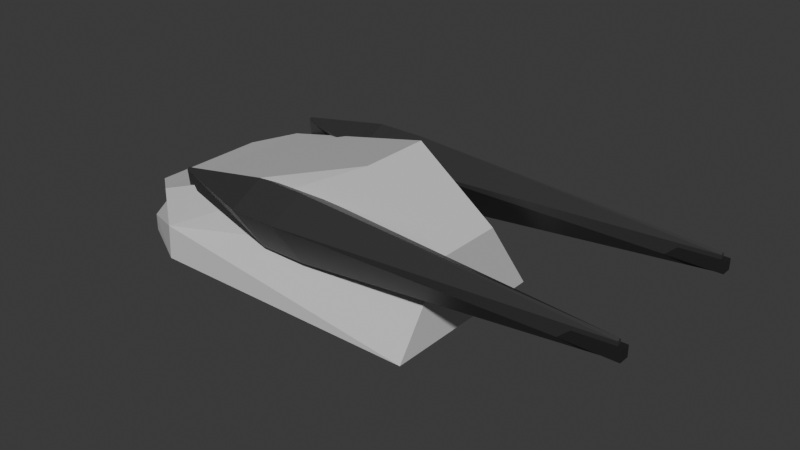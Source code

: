 # Source: AAgun.blend  (saved by Blender 4.1.24; exported with 4.5.12 LTS)
import bpy
from mathutils import Matrix  # noqa: F401  (used for matrix-valued properties, if any)

bpy.ops.wm.read_factory_settings(use_empty=True)
scene = bpy.context.scene
scene.name = 'Scene'

# ---- collections
col_collection = bpy.data.collections.new('Collection'); scene.collection.children.link(col_collection)

# ---- materials (node trees are filled in below, after node groups)
mat_material_007 = bpy.data.materials.new('Material.007')
mat_material_007.use_transparent_shadow = False
mat_material_006 = bpy.data.materials.new('Material.006')
mat_material_006.use_transparent_shadow = False
mat_material_002 = bpy.data.materials.new('Material.002')
mat_material_001 = bpy.data.materials.new('Material.001')
mat_material_001.use_transparent_shadow = False

# ---- material node trees
mat_material_007.use_nodes = True; mat_material_007.node_tree.nodes.clear()
_N = mat_material_007.node_tree.nodes; _L = mat_material_007.node_tree.links
n0 = _N.new('ShaderNodeBsdfPrincipled'); n0.name = 'Principled BSDF'; n0.location = (10, 300)
n0.inputs[0].default_value = (0.6653, 0.6653, 0.6653, 1.0)
n1 = _N.new('ShaderNodeOutputMaterial'); n1.name = 'Material Output'; n1.location = (300, 300)
_L.new(n0.outputs[0], n1.inputs[0])
n1.is_active_output = True
mat_material_006.use_nodes = True; mat_material_006.node_tree.nodes.clear()
_N = mat_material_006.node_tree.nodes; _L = mat_material_006.node_tree.links
n0 = _N.new('ShaderNodeBsdfPrincipled'); n0.name = 'Principled BSDF'; n0.location = (10, 300)
n0.inputs[0].default_value = (0.03638, 0.03638, 0.03638, 1.0)
n1 = _N.new('ShaderNodeOutputMaterial'); n1.name = 'Material Output'; n1.location = (300, 300)
_L.new(n0.outputs[0], n1.inputs[0])
n1.is_active_output = True
mat_material_002.use_nodes = True; mat_material_002.node_tree.nodes.clear()
_N = mat_material_002.node_tree.nodes; _L = mat_material_002.node_tree.links
n0 = _N.new('ShaderNodeBsdfPrincipled'); n0.name = 'Principled BSDF'; n0.location = (10, 300)
n0.inputs[0].default_value = (0.01754, 0.01754, 0.01754, 1.0)
n1 = _N.new('ShaderNodeOutputMaterial'); n1.name = 'Material Output'; n1.location = (300, 300)
_L.new(n0.outputs[0], n1.inputs[0])
n1.is_active_output = True
mat_material_001.use_nodes = True; mat_material_001.node_tree.nodes.clear()
_N = mat_material_001.node_tree.nodes; _L = mat_material_001.node_tree.links
n0 = _N.new('ShaderNodeBsdfPrincipled'); n0.name = 'Principled BSDF'; n0.location = (10, 300)
n0.inputs[0].default_value = (0.03638, 0.03638, 0.03638, 1.0)
n1 = _N.new('ShaderNodeOutputMaterial'); n1.name = 'Material Output'; n1.location = (300, 300)
_L.new(n0.outputs[0], n1.inputs[0])
n1.is_active_output = True

# ---- world
world_world = bpy.data.worlds.new('World'); scene.world = world_world
world_world.use_nodes = True; world_world.node_tree.nodes.clear()
_N = world_world.node_tree.nodes; _L = world_world.node_tree.links
n0 = _N.new('ShaderNodeOutputWorld'); n0.name = 'World Output'; n0.location = (300, 300)
n1 = _N.new('ShaderNodeBackground'); n1.name = 'Background'; n1.location = (10, 300)
n1.inputs[0].default_value = (0.05088, 0.05088, 0.05088, 1.0)
_L.new(n1.outputs[0], n0.inputs[0])
n0.is_active_output = True
world_world.color = (0.05088, 0.05088, 0.05088)
world_world.use_sun_shadow = False
world_world.sun_shadow_jitter_overblur = 0.0

# ---- meshes
me_cube_051 = bpy.data.meshes.new('Cube.051')
me_cube_051.from_pydata([(1.738, -0.8266, -1.0), (1.738, -0.3282, -0.2822), (1.738, 0.8266, -1.0), (1.738, 0.3282, -0.2822), (1.0, 0.3282, 0.2681), (1.0, -0.3282, 0.2681), (-0.9086, -0.8266, -1.0), (-1.439, -0.5396, -1.002), (-0.9101, -0.8103, -0.6864), (-1.259, -0.5396, -0.6478), (-1.439, -0.5396, -0.8458), (-1.439, 0.5396, -1.002), (-0.9086, 0.8266, -1.0), (-1.259, 0.5396, -0.6478), (-0.9101, 0.8103, -0.6864), (-1.439, 0.5396, -0.8458), (-1.259, -0.5396, -0.4267), (-0.9113, -0.8045, -0.3241), (-1.259, 0.5396, -0.4267), (-0.9113, 0.8045, -0.3241)], [], [(0, 1, 8, 6), (3, 14, 19, 4), (2, 3, 1, 0), (13, 9, 16, 18), (7, 10, 15, 11), (8, 1, 5, 17), (12, 14, 3, 2), (4, 19, 17, 5), (1, 3, 4, 5), (8, 9, 10), (13, 14, 15), (12, 6, 7, 11), (6, 8, 10, 7), (9, 13, 15, 10), (14, 12, 11, 15), (17, 19, 18, 16), (8, 17, 16, 9), (19, 14, 13, 18), (12, 2, 0, 6)])
_uv = me_cube_051.uv_layers.new(name='UVMap')
_uv.uv.foreach_set('vector', [0.1526, 0.7662, 0.162, 0.7622, 0.1529, 0.7995, 0.1526, 0.8013, 0.6285, 0.836, 0.6376, 0.7993, 0.6375, 0.7997, 0.6285, 0.836, 0.6379, 0.836, 0.6285, 0.836, 0.616, 0.836, 0.6065, 0.836, 0.1822, 0.8003, 0.1543, 0.8003, 0.1543, 0.7993, 0.1822, 0.7993, 0.1543, 0.802, 0.1543, 0.8013, 0.1822, 0.8013, 0.1822, 0.802, 0.6068, 0.7993, 0.616, 0.836, 0.616, 0.836, 0.607, 0.7997, 0.1839, 0.8013, 0.1836, 0.7995, 0.1745, 0.7622, 0.1839, 0.7662, 0.1745, 0.7591, 0.1835, 0.7971, 0.153, 0.7971, 0.162, 0.7591, 0.616, 0.836, 0.6285, 0.836, 0.6285, 0.836, 0.616, 0.836, 0.6068, 0.7993, 0.6066, 0.7983, 0.6065, 0.7981, 0.6379, 0.7983, 0.6376, 0.7993, 0.6379, 0.7981, 0.6379, 0.7993, 0.6065, 0.7993, 0.6083, 0.7981, 0.6362, 0.7981, 0.1526, 0.8013, 0.1529, 0.7995, 0.1543, 0.8013, 0.1543, 0.802, 0.1543, 0.8003, 0.1822, 0.8003, 0.1822, 0.8013, 0.1543, 0.8013, 0.1836, 0.7995, 0.1839, 0.8013, 0.1822, 0.802, 0.1822, 0.8013, 0.153, 0.7971, 0.1835, 0.7971, 0.1822, 0.7993, 0.1543, 0.7993, 0.6068, 0.7993, 0.607, 0.7997, 0.6065, 0.7981, 0.6065, 0.7981, 0.6375, 0.7997, 0.6376, 0.7993, 0.6379, 0.7981, 0.6379, 0.7981, 0.6379, 0.7993, 0.6379, 0.836, 0.6065, 0.836, 0.6065, 0.7993])
me_cube_051.materials.append(mat_material_007)
me_cube_051.update()
me_cube_001 = bpy.data.meshes.new('Cube.001')
me_cube_001.from_pydata([(-1.0, -1.45, -0.5637), (-1.0, -1.0, 1.0), (-1.0, 1.0, -1.0), (-1.0, 0.5497, 1.436), (1.0, -1.45, -0.5637), (1.0, -1.0, 1.0), (1.0, 1.0, -1.0), (1.0, 0.5497, 1.436), (13.97, -0.393, 0.4936), (13.97, 0.05733, -0.05733), (13.97, -0.5076, 0.379), (13.97, -0.5076, 0.4936), (-5.004, 0.05733, -0.05733), (-5.004, -0.5076, 0.379), (-5.004, -0.5076, 0.4936), (-5.004, -0.393, 0.4936), (-1.0, 1.4, 1.757), (-1.0, 1.85, -0.6789), (1.0, 1.85, -0.6789), (1.0, 1.4, 1.757)], [], [(1, 3, 15, 14), (7, 6, 18, 19), (7, 5, 11, 8), (4, 5, 1, 0), (2, 6, 4, 0), (7, 3, 1, 5), (9, 8, 11, 10), (6, 7, 8, 9), (5, 4, 10, 11), (4, 6, 9, 10), (13, 14, 15, 12), (2, 0, 13, 12), (3, 2, 12, 15), (0, 1, 14, 13), (17, 16, 19, 18), (6, 2, 17, 18), (3, 7, 19, 16), (2, 3, 16, 17)])
_uv = me_cube_001.uv_layers.new(name='UVMap')
_uv.uv.foreach_set('vector', [0.875, 0.75, 0.875, 0.5, 0.875, 0.5, 0.875, 0.75, 0.625, 0.5, 0.375, 0.5, 0.375, 0.5, 0.625, 0.5, 0.625, 0.5, 0.625, 0.75, 0.625, 0.75, 0.625, 0.5, 0.375, 0.75, 0.625, 0.75, 0.625, 1.0, 0.375, 1.0, 0.125, 0.5, 0.375, 0.5, 0.375, 0.75, 0.125, 0.75, 0.625, 0.5, 0.875, 0.5, 0.875, 0.75, 0.625, 0.75, 0.375, 0.5, 0.625, 0.5, 0.625, 0.75, 0.375, 0.75, 0.375, 0.5, 0.625, 0.5, 0.625, 0.5, 0.375, 0.5, 0.625, 0.75, 0.375, 0.75, 0.375, 0.75, 0.625, 0.75, 0.375, 0.75, 0.375, 0.5, 0.375, 0.5, 0.375, 0.75, 0.375, 0.0, 0.625, 0.0, 0.625, 0.25, 0.375, 0.25, 0.125, 0.5, 0.125, 0.75, 0.125, 0.75, 0.125, 0.5, 0.625, 0.25, 0.375, 0.25, 0.375, 0.25, 0.625, 0.25, 0.375, 1.0, 0.625, 1.0, 0.625, 1.0, 0.375, 1.0, 0.375, 0.25, 0.625, 0.25, 0.625, 0.5, 0.375, 0.5, 0.375, 0.5, 0.125, 0.5, 0.125, 0.5, 0.375, 0.5, 0.875, 0.5, 0.625, 0.5, 0.625, 0.5, 0.875, 0.5, 0.375, 0.25, 0.625, 0.25, 0.625, 0.25, 0.375, 0.25])
me_cube_001.materials.append(mat_material_006)
me_cube_001.update()
me_cube_002 = bpy.data.meshes.new('Cube.002')
me_cube_002.from_pydata([(0.3063, -0.1047, 0.009536), (0.3063, -0.1047, 0.2189), (0.3063, 0.1047, 0.009536), (0.3063, 0.1047, 0.2189), (6.83, -0.1047, 0.009536), (6.83, -0.1047, 0.2189), (6.83, 0.1047, 0.009536), (6.83, 0.1047, 0.2189)], [], [(0, 1, 3, 2), (2, 3, 7, 6), (6, 7, 5, 4), (4, 5, 1, 0), (2, 6, 4, 0), (7, 3, 1, 5)])
_uv = me_cube_002.uv_layers.new(name='UVMap')
_uv.uv.foreach_set('vector', [0.375, 0.0, 0.625, 0.0, 0.625, 0.25, 0.375, 0.25, 0.375, 0.25, 0.625, 0.25, 0.625, 0.5, 0.375, 0.5, 0.375, 0.5, 0.625, 0.5, 0.625, 0.75, 0.375, 0.75, 0.375, 0.75, 0.625, 0.75, 0.625, 1.0, 0.375, 1.0, 0.125, 0.5, 0.375, 0.5, 0.375, 0.75, 0.125, 0.75, 0.625, 0.5, 0.875, 0.5, 0.875, 0.75, 0.625, 0.75])
me_cube_002.materials.append(mat_material_002)
me_cube_002.update()
me_cube_003 = bpy.data.meshes.new('Cube.003')
me_cube_003.from_pydata([(0.3063, -0.1047, 0.009536), (0.3063, -0.1047, 0.2189), (0.3063, 0.1047, 0.009536), (0.3063, 0.1047, 0.2189), (6.83, -0.1047, 0.009536), (6.83, -0.1047, 0.2189), (6.83, 0.1047, 0.009536), (6.83, 0.1047, 0.2189)], [], [(0, 1, 3, 2), (2, 3, 7, 6), (6, 7, 5, 4), (4, 5, 1, 0), (2, 6, 4, 0), (7, 3, 1, 5)])
_uv = me_cube_003.uv_layers.new(name='UVMap')
_uv.uv.foreach_set('vector', [0.375, 0.0, 0.625, 0.0, 0.625, 0.25, 0.375, 0.25, 0.375, 0.25, 0.625, 0.25, 0.625, 0.5, 0.375, 0.5, 0.375, 0.5, 0.625, 0.5, 0.625, 0.75, 0.375, 0.75, 0.375, 0.75, 0.625, 0.75, 0.625, 1.0, 0.375, 1.0, 0.125, 0.5, 0.375, 0.5, 0.375, 0.75, 0.125, 0.75, 0.625, 0.5, 0.875, 0.5, 0.875, 0.75, 0.625, 0.75])
me_cube_003.materials.append(mat_material_002)
me_cube_003.update()
me_cube_004 = bpy.data.meshes.new('Cube.004')
me_cube_004.from_pydata([(-1.0, -1.45, -0.5637), (-1.0, -1.0, 1.0), (-1.0, 1.0, -1.0), (-1.0, 0.5497, 1.436), (1.0, -1.45, -0.5637), (1.0, -1.0, 1.0), (1.0, 1.0, -1.0), (1.0, 0.5497, 1.436), (13.97, -0.393, 0.4936), (13.97, 0.05733, -0.05733), (13.97, -0.5076, 0.379), (13.97, -0.5076, 0.4936), (-5.004, 0.05733, -0.05733), (-5.004, -0.5076, 0.379), (-5.004, -0.5076, 0.4936), (-5.004, -0.393, 0.4936), (1.0, -1.71, -1.556), (1.0, 0.7407, -1.992), (-1.0, -1.71, -1.556), (-1.0, 0.7407, -1.992)], [], [(1, 3, 15, 14), (3, 6, 2), (7, 5, 11, 8), (4, 5, 1, 0), (2, 6, 17, 19), (7, 3, 1, 5), (9, 8, 11, 10), (6, 7, 8, 9), (5, 4, 10, 11), (4, 6, 9, 10), (13, 14, 15, 12), (2, 0, 13, 12), (3, 2, 12, 15), (0, 1, 14, 13), (0, 2, 19, 18), (3, 7, 6), (19, 17, 16, 18), (6, 4, 16, 17), (4, 0, 18, 16)])
_uv = me_cube_004.uv_layers.new(name='UVMap')
_uv.uv.foreach_set('vector', [0.875, 0.75, 0.875, 0.5, 0.875, 0.5, 0.875, 0.75, 0.0, 0.0, 0.0, 0.0, 0.0, 0.0, 0.625, 0.5, 0.625, 0.75, 0.625, 0.75, 0.625, 0.5, 0.375, 0.75, 0.625, 0.75, 0.625, 1.0, 0.375, 1.0, 0.0, 0.0, 0.0, 0.0, 0.0, 0.0, 0.0, 0.0, 0.625, 0.5, 0.875, 0.5, 0.875, 0.75, 0.625, 0.75, 0.375, 0.5, 0.625, 0.5, 0.625, 0.75, 0.375, 0.75, 0.375, 0.5, 0.625, 0.5, 0.625, 0.5, 0.375, 0.5, 0.625, 0.75, 0.375, 0.75, 0.375, 0.75, 0.625, 0.75, 0.375, 0.75, 0.375, 0.5, 0.375, 0.5, 0.375, 0.75, 0.375, 0.0, 0.625, 0.0, 0.625, 0.25, 0.375, 0.25, 0.125, 0.5, 0.125, 0.75, 0.125, 0.75, 0.125, 0.5, 0.625, 0.25, 0.375, 0.25, 0.375, 0.25, 0.625, 0.25, 0.375, 1.0, 0.625, 1.0, 0.625, 1.0, 0.375, 1.0, 0.125, 0.75, 0.125, 0.5, 0.125, 0.5, 0.125, 0.75, 0.0, 0.0, 0.0, 0.0, 0.0, 0.0, 0.125, 0.5, 0.375, 0.5, 0.375, 0.75, 0.125, 0.75, 0.375, 0.5, 0.375, 0.75, 0.375, 0.75, 0.375, 0.5, 0.375, 0.75, 0.375, 1.0, 0.375, 1.0, 0.375, 0.75])
me_cube_004.materials.append(mat_material_001)
me_cube_004.update()

# ---- objects
ob_aaturret = bpy.data.objects.new('AAturret', me_cube_051)
ob_cube = bpy.data.objects.new('Cube', me_cube_001)
ob_cube_001 = bpy.data.objects.new('Cube.001', me_cube_002)
ob_cube_002 = bpy.data.objects.new('Cube.002', me_cube_003)
ob_cube_003 = bpy.data.objects.new('Cube.003', me_cube_004)

# ---- transforms, parenting, visibility, modifiers, constraints
ob_aaturret.location = (-0.01681, -0.01338, 0.3291)
ob_cube.parent = ob_aaturret
ob_cube.matrix_parent_inverse = Matrix(((1.0, -0.0, 0.0, 0.01681), (-0.0, 1.0, -0.0, 0.01338), (-0.0, 0.0, 1.0, -0.3291), (-0.0, 0.0, -0.0, 1.0)))
ob_cube.location = (0.4052, -0.7375, 0.09284)
ob_cube.rotation_euler = (-0.8012, -0.0, 0.0)
ob_cube.scale = (0.218, 0.218, 0.218)
ob_cube_001.parent = ob_cube
ob_cube_001.matrix_parent_inverse = Matrix(((2.075, -0.0, 0.0, 0.0), (-0.0, 1.444, -1.49, 0.0), (0.0, 1.49, 1.444, -0.0), (-0.0, 0.0, -0.0, 1.0)))
ob_cube_001.location = (0.0, 0.0, 0.0)
ob_cube_002.parent = ob_cube_003
ob_cube_002.matrix_parent_inverse = Matrix(((2.075, -0.0, 0.0, 0.0), (-0.0, 1.444, -1.49, 0.0), (0.0, 1.49, 1.444, -0.0), (-0.0, 0.0, -0.0, 1.0)))
ob_cube_002.location = (0.0, 0.0, 0.0)
ob_cube_003.parent = ob_aaturret
ob_cube_003.matrix_parent_inverse = Matrix(((1.0, -0.0, 0.0, 0.01681), (-0.0, 1.0, -0.0, 0.01338), (-0.0, 0.0, 1.0, -0.3291), (-0.0, 0.0, -0.0, 1.0)))
ob_cube_003.location = (0.4052, 0.747, 0.09284)
ob_cube_003.rotation_euler = (-0.8012, -0.0, 0.0)
ob_cube_003.scale = (0.218, 0.218, 0.218)

# ---- collection membership
col_collection.objects.link(ob_aaturret)
col_collection.objects.link(ob_cube)
col_collection.objects.link(ob_cube_001)
col_collection.objects.link(ob_cube_002)
col_collection.objects.link(ob_cube_003)

# ---- scene / render settings (as saved in the file)
scene.frame_start = 1; scene.frame_end = 250; scene.frame_set(1)
scene.render.engine = 'BLENDER_EEVEE_NEXT'
scene.cycles.sampling_pattern = 'TABULATED_SOBOL'
scene.eevee.ray_tracing_options.trace_max_roughness = 0.0
bpy.context.view_layer.update()

# ---- added for rendering (the .blend has no active camera and no usable light): camera, sun
cam_auto = bpy.data.cameras.new('AutoCamera')
cam_auto.lens = 50.0
cam_auto.sensor_width = 36.0
cam_auto.clip_end = 1000.0
ob_auto_camera = bpy.data.objects.new('AutoCamera', cam_auto)
scene.collection.objects.link(ob_auto_camera)
ob_auto_camera.location = (6.18203, -6.1903, 4.09234)
ob_auto_camera.rotation_euler = (1.09748, -7.21219e-08, 0.694738)
scene.camera = ob_auto_camera
light_auto_sun = bpy.data.lights.new('AutoSun', 'SUN')
light_auto_sun.energy = 3.0
light_auto_sun.angle = 0.0523599
ob_auto_sun = bpy.data.objects.new('AutoSun', light_auto_sun)
scene.collection.objects.link(ob_auto_sun)
ob_auto_sun.rotation_euler = (0.872665, 0.174533, 0.523599)
bpy.context.view_layer.update()
